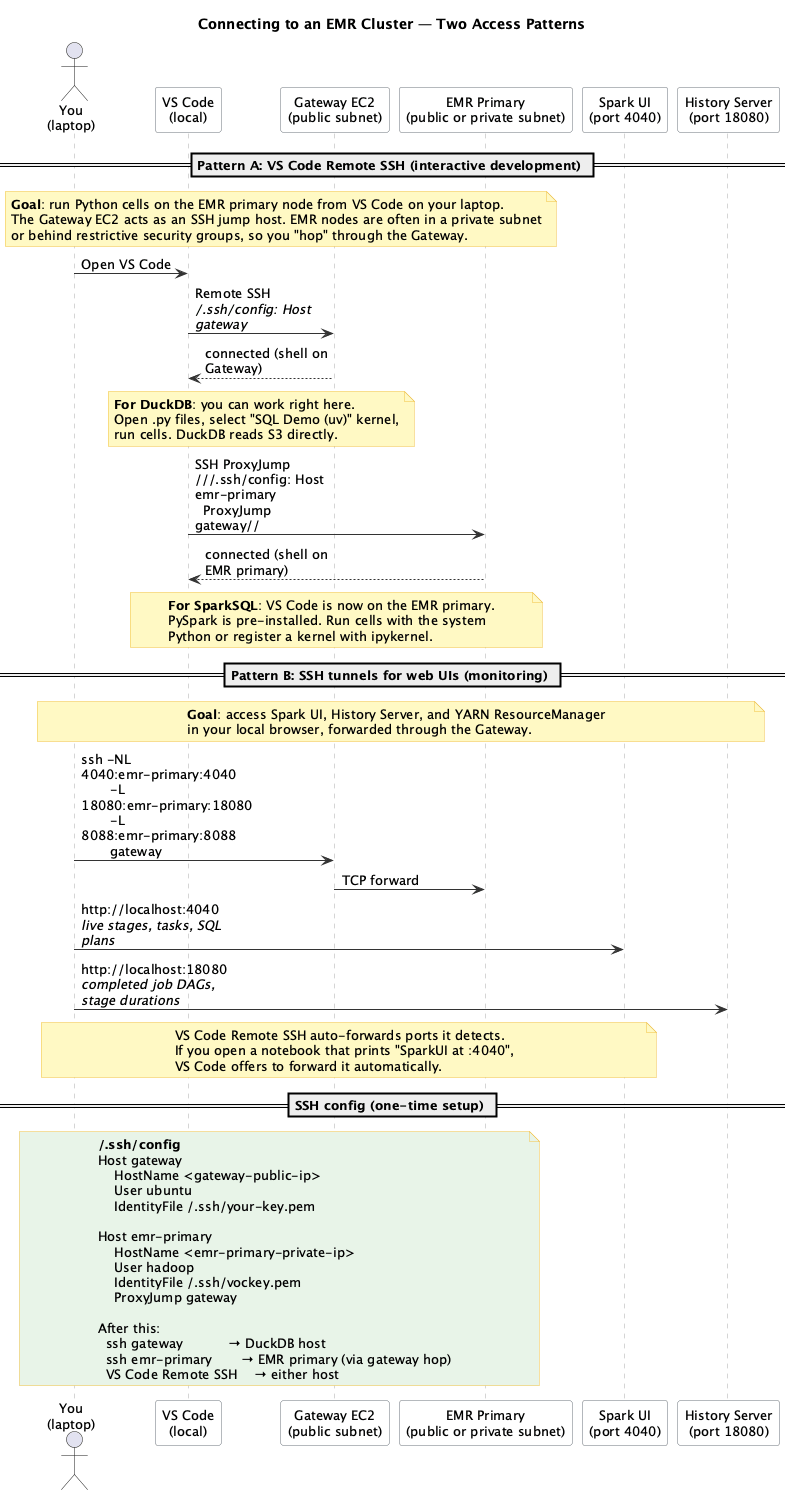

The diagram above was rendered by PlantUML. Its source (embedded in the PNG):
@startuml diagram-cluster-access
title Connecting to an EMR Cluster — Two Access Patterns

skinparam defaultFontSize 13
skinparam maxMessageSize 140
skinparam participant {
  BackgroundColor #f8f9fa
  BorderColor #6c757d
}
skinparam note {
  BackgroundColor #fff9c4
  BorderColor #f0c040
}
skinparam sequence {
  ArrowColor #333
  LifeLineBorderColor #aaa
}

actor "You\n(laptop)" as You
participant "VS Code\n(local)" as VSCode
participant "Gateway EC2\n(public subnet)" as Gateway
participant "EMR Primary\n(public or private subnet)" as Primary
participant "Spark UI\n(port 4040)" as SparkUI
participant "History Server\n(port 18080)" as HistoryServer

== Pattern A: VS Code Remote SSH (interactive development) ==

note over You, Primary
  **Goal**: run Python cells on the EMR primary node from VS Code on your laptop.
  The Gateway EC2 acts as an SSH jump host. EMR nodes are often in a private subnet
  or behind restrictive security groups, so you "hop" through the Gateway.
end note

You -> VSCode : Open VS Code
VSCode -> Gateway : Remote SSH\n//~/.ssh/config: Host gateway//
Gateway --> VSCode : connected (shell on Gateway)

note over VSCode, Gateway
  **For DuckDB**: you can work right here.
  Open .py files, select "SQL Demo (uv)" kernel,
  run cells. DuckDB reads S3 directly.
end note

VSCode -> Primary : SSH ProxyJump\n//~/.ssh/config: Host emr-primary\n  ProxyJump gateway//
Primary --> VSCode : connected (shell on EMR primary)

note over VSCode, Primary
  **For SparkSQL**: VS Code is now on the EMR primary.
  PySpark is pre-installed. Run cells with the system
  Python or register a kernel with ipykernel.
end note

== Pattern B: SSH tunnels for web UIs (monitoring) ==

note over You, HistoryServer
  **Goal**: access Spark UI, History Server, and YARN ResourceManager
  in your local browser, forwarded through the Gateway.
end note

You -> Gateway : ssh -NL 4040:emr-primary:4040\n       -L 18080:emr-primary:18080\n       -L 8088:emr-primary:8088\n       gateway
Gateway -> Primary : TCP forward

You -> SparkUI : http://localhost:4040\n//live stages, tasks, SQL plans//
You -> HistoryServer : http://localhost:18080\n//completed job DAGs, stage durations//

note over You, SparkUI
  VS Code Remote SSH auto-forwards ports it detects.
  If you open a notebook that prints "SparkUI at :4040",
  VS Code offers to forward it automatically.
end note

== SSH config (one-time setup) ==

note over You, Primary #e8f4e8
  **~/.ssh/config**
  Host gateway
      HostName <gateway-public-ip>
      User ubuntu
      IdentityFile ~/.ssh/your-key.pem

  Host emr-primary
      HostName <emr-primary-private-ip>
      User hadoop
      IdentityFile ~/.ssh/vockey.pem
      ProxyJump gateway

  After this:
    ssh gateway           → DuckDB host
    ssh emr-primary       → EMR primary (via gateway hop)
    VS Code Remote SSH    → either host
end note

@enduml